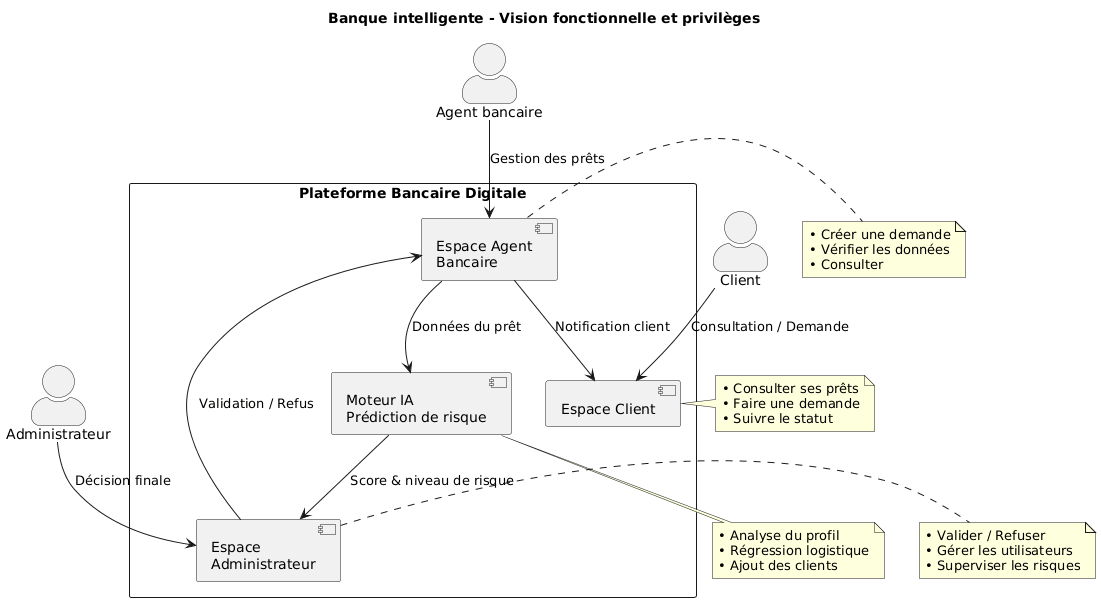

The diagram above was rendered by PlantUML. Its source (embedded in the PNG):
@startuml
title Banque intelligente - Vision fonctionnelle et privilèges

top to bottom direction
skinparam shadowing false
skinparam packageStyle rectangle
skinparam actorStyle awesome

actor "Client" as Client
actor "Agent bancaire" as Agent
actor "Administrateur" as Admin

package "Plateforme Bancaire Digitale" {

  component "Espace Client" as EC
  component "Espace Agent\nBancaire" as EA
  component "Espace\nAdministrateur" as EADM
  component "Moteur IA\nPrédiction de risque" as IA
}

Client --> EC : Consultation / Demande
Agent --> EA : Gestion des prêts
Admin --> EADM : Décision finale

EA --> IA : Données du prêt
IA --> EADM : Score & niveau de risque
EADM --> EA : Validation / Refus
EA --> EC : Notification client

note right of EC
• Consulter ses prêts
• Faire une demande
• Suivre le statut
end note

note right of EA
• Créer une demande
• Vérifier les données
• Consulter
end note

note right of EADM
• Valider / Refuser
• Gérer les utilisateurs
• Superviser les risques
end note

note bottom of IA
• Analyse du profil
• Régression logistique
• Ajout des clients
end note
@enduml